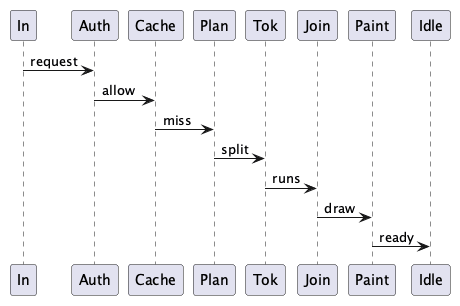

The diagram above was rendered by PlantUML. Its source (embedded in the PNG):
@startuml
participant In
participant Auth
participant Cache
participant Plan
participant Tok
participant Join
participant Paint
participant Idle
In -> Auth: request
Auth -> Cache: allow
Cache -> Plan: miss
Plan -> Tok: split
Tok -> Join: runs
Join -> Paint: draw
Paint -> Idle: ready
@enduml